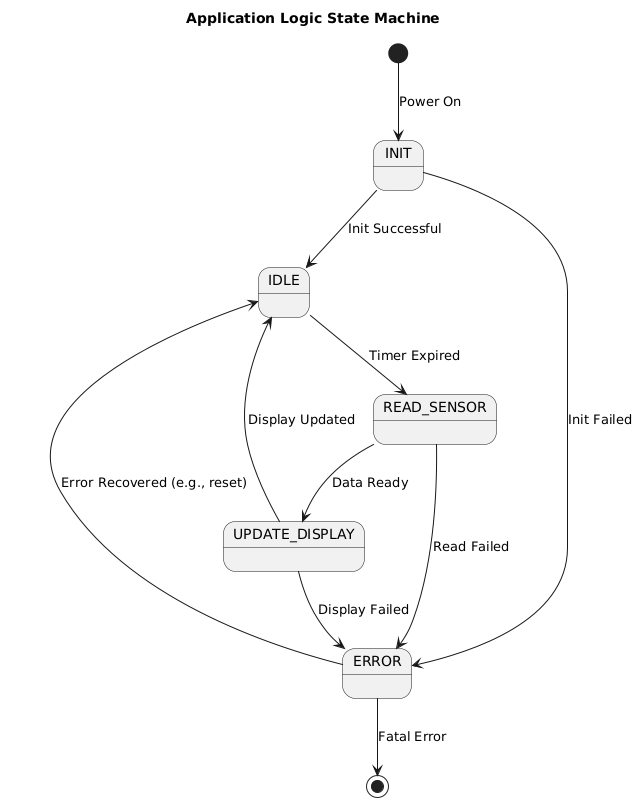

The diagram above was rendered by PlantUML. Its source (embedded in the PNG):
@startuml
title Application Logic State Machine

[*] --> INIT:   Power On
INIT --> IDLE: Init Successful
INIT --> ERROR: Init Failed

IDLE --> READ_SENSOR: Timer Expired
READ_SENSOR --> UPDATE_DISPLAY: Data Ready
READ_SENSOR --> ERROR: Read Failed

UPDATE_DISPLAY --> IDLE: Display Updated
UPDATE_DISPLAY --> ERROR: Display Failed

ERROR --> [*]: Fatal Error
ERROR --> IDLE: Error Recovered (e.g., reset)
@enduml